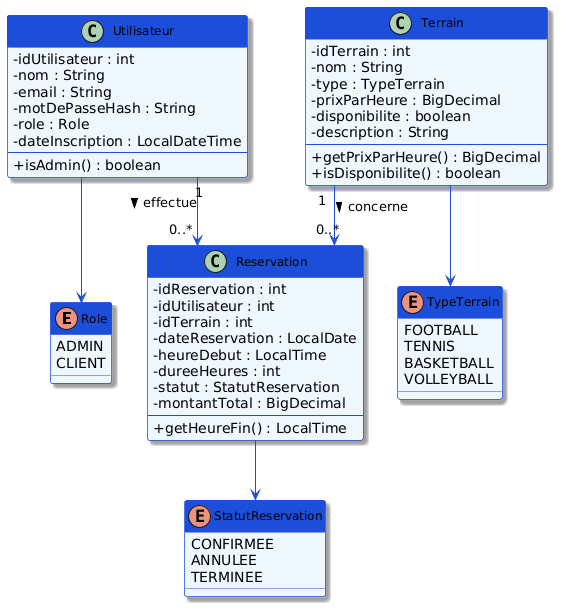

The diagram above was rendered by PlantUML. Its source (embedded in the PNG):
@startuml
' ============================================================
' IMAGE A GENERER : 02_diagramme_classes.png
' POSITION DANS LE RAPPORT : Chapitre 3 - Section 3.3
' ============================================================

skinparam classAttributeIconSize 0
skinparam wrapWidth 250
skinparam class {
  BackgroundColor #EFF6FF
  BorderColor #1D4ED8
  ArrowColor #1D4ED8
  HeaderBackgroundColor #1D4ED8
  HeaderFontColor white
  HeaderFontSize 13
  FontSize 12
}
skinparam enum {
  BackgroundColor #FEF9C3
  BorderColor #CA8A04
  HeaderBackgroundColor #CA8A04
  HeaderFontColor white
}
skinparam shadowing true
skinparam linetype ortho

' ---- Enumerations ----

enum Role {
  ADMIN
  CLIENT
}

enum TypeTerrain {
  FOOTBALL
  TENNIS
  BASKETBALL
  VOLLEYBALL
}

enum StatutReservation {
  CONFIRMEE
  ANNULEE
  TERMINEE
}

' ---- Classes ----

class Utilisateur {
  - idUtilisateur : int
  - nom : String
  - email : String
  - motDePasseHash : String
  - role : Role
  - dateInscription : LocalDateTime
  --
  + isAdmin() : boolean
}

class Terrain {
  - idTerrain : int
  - nom : String
  - type : TypeTerrain
  - prixParHeure : BigDecimal
  - disponibilite : boolean
  - description : String
  --
  + getPrixParHeure() : BigDecimal
  + isDisponibilite() : boolean
}

class Reservation {
  - idReservation : int
  - idUtilisateur : int
  - idTerrain : int
  - dateReservation : LocalDate
  - heureDebut : LocalTime
  - dureeHeures : int
  - statut : StatutReservation
  - montantTotal : BigDecimal
  --
  + getHeureFin() : LocalTime
}

' ---- Relations ----

Utilisateur "1" --> "0..*" Reservation : effectue >
Terrain     "1" --> "0..*" Reservation : concerne >

Utilisateur --> Role
Terrain     --> TypeTerrain
Reservation --> StatutReservation
@enduml